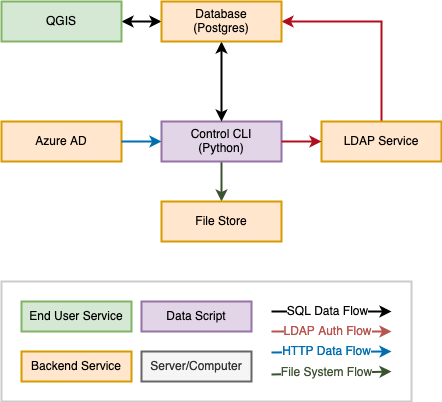

The diagram above was exported from draw.io. Its source (the exported page's mxGraphModel, read from the mxfile embedded in the PNG):
<mxGraphModel dx="914" dy="617" grid="1" gridSize="10" guides="1" tooltips="1" connect="1" arrows="1" fold="1" page="1" pageScale="1" pageWidth="1169" pageHeight="827" math="0" shadow="0">
  <root>
    <mxCell id="0" />
    <mxCell id="1" parent="0" />
    <mxCell id="2" value="" style="rounded=0;whiteSpace=wrap;html=1;strokeWidth=2;strokeColor=#CCCCCC;fillColor=none;" vertex="1" parent="1">
      <mxGeometry x="40" y="360" width="410" height="120" as="geometry" />
    </mxCell>
    <mxCell id="3" value="" style="endArrow=classic;html=1;rounded=0;strokeWidth=2;" edge="1" parent="1">
      <mxGeometry width="50" height="50" relative="1" as="geometry">
        <mxPoint x="310" y="390" as="sourcePoint" />
        <mxPoint x="430" y="390" as="targetPoint" />
      </mxGeometry>
    </mxCell>
    <mxCell id="4" value="SQL Data Flow" style="edgeLabel;html=1;align=center;verticalAlign=middle;resizable=0;points=[];fontSize=12;" connectable="0" vertex="1" parent="3">
      <mxGeometry x="-0.025" y="2" relative="1" as="geometry">
        <mxPoint x="-4" y="1" as="offset" />
      </mxGeometry>
    </mxCell>
    <mxCell id="5" value="" style="endArrow=classic;html=1;rounded=0;strokeWidth=2;fillColor=#f8cecc;strokeColor=#b85450;" edge="1" parent="1">
      <mxGeometry width="50" height="50" relative="1" as="geometry">
        <mxPoint x="310" y="410" as="sourcePoint" />
        <mxPoint x="430" y="410" as="targetPoint" />
      </mxGeometry>
    </mxCell>
    <mxCell id="6" value="LDAP Auth Flow" style="edgeLabel;html=1;align=center;verticalAlign=middle;resizable=0;points=[];fontSize=12;fontColor=#B85450;" connectable="0" vertex="1" parent="5">
      <mxGeometry x="-0.025" y="2" relative="1" as="geometry">
        <mxPoint x="-4" y="1" as="offset" />
      </mxGeometry>
    </mxCell>
    <mxCell id="7" value="End User Service" style="rounded=0;whiteSpace=wrap;html=1;fillColor=#d5e8d4;strokeColor=#82b366;strokeWidth=2;" vertex="1" parent="1">
      <mxGeometry x="60" y="380" width="110" height="30" as="geometry" />
    </mxCell>
    <mxCell id="8" value="Data Script" style="rounded=0;whiteSpace=wrap;html=1;fillColor=#e1d5e7;strokeColor=#9673a6;strokeWidth=2;" vertex="1" parent="1">
      <mxGeometry x="180" y="380" width="110" height="30" as="geometry" />
    </mxCell>
    <mxCell id="9" value="Backend Service" style="rounded=0;whiteSpace=wrap;html=1;fillColor=#ffe6cc;strokeColor=#d79b00;strokeWidth=2;" vertex="1" parent="1">
      <mxGeometry x="60" y="430" width="110" height="30" as="geometry" />
    </mxCell>
    <mxCell id="10" value="Server/Computer" style="rounded=0;whiteSpace=wrap;html=1;fillColor=#f5f5f5;strokeColor=#666666;fontColor=#333333;strokeWidth=2;" vertex="1" parent="1">
      <mxGeometry x="180" y="430" width="110" height="30" as="geometry" />
    </mxCell>
    <mxCell id="11" value="" style="endArrow=classic;html=1;rounded=0;strokeWidth=2;fillColor=#1ba1e2;strokeColor=#006EAF;fontColor=#006EAF;" edge="1" parent="1">
      <mxGeometry width="50" height="50" relative="1" as="geometry">
        <mxPoint x="310" y="431.0000000000001" as="sourcePoint" />
        <mxPoint x="430" y="430" as="targetPoint" />
      </mxGeometry>
    </mxCell>
    <mxCell id="12" value="HTTP Data Flow" style="edgeLabel;html=1;align=center;verticalAlign=middle;resizable=0;points=[];fontSize=12;fontColor=#006EAF;" connectable="0" vertex="1" parent="11">
      <mxGeometry x="-0.025" y="2" relative="1" as="geometry">
        <mxPoint x="-4" y="1" as="offset" />
      </mxGeometry>
    </mxCell>
    <mxCell id="13" style="edgeStyle=orthogonalEdgeStyle;rounded=0;orthogonalLoop=1;jettySize=auto;html=1;exitX=1;exitY=0.5;exitDx=0;exitDy=0;strokeWidth=2;startArrow=classic;startFill=1;entryX=0.5;entryY=1;entryDx=0;entryDy=0;" edge="1" source="14" target="22" parent="1">
      <mxGeometry relative="1" as="geometry">
        <mxPoint x="210" y="150" as="targetPoint" />
        <Array as="points" />
      </mxGeometry>
    </mxCell>
    <mxCell id="14" value="QGIS" style="rounded=0;whiteSpace=wrap;html=1;fillColor=#d5e8d4;strokeColor=#82b366;strokeWidth=2;" vertex="1" parent="1">
      <mxGeometry x="40" y="80" width="120" height="40" as="geometry" />
    </mxCell>
    <mxCell id="15" style="edgeStyle=orthogonalEdgeStyle;rounded=0;orthogonalLoop=1;jettySize=auto;html=1;exitX=0.5;exitY=1;exitDx=0;exitDy=0;entryX=0.5;entryY=0;entryDx=0;entryDy=0;strokeWidth=2;fillColor=#6d8764;strokeColor=#3A5431;" edge="1" source="16" target="24" parent="1">
      <mxGeometry relative="1" as="geometry" />
    </mxCell>
    <mxCell id="16" value="&lt;div&gt;Control CLI&lt;/div&gt;&lt;div&gt;(Python)&lt;br&gt;&lt;/div&gt;" style="rounded=0;whiteSpace=wrap;html=1;fillColor=#e1d5e7;strokeColor=#9673a6;strokeWidth=2;" vertex="1" parent="1">
      <mxGeometry x="200" y="200" width="120" height="40" as="geometry" />
    </mxCell>
    <mxCell id="17" style="edgeStyle=orthogonalEdgeStyle;rounded=0;orthogonalLoop=1;jettySize=auto;html=1;strokeWidth=2;jumpStyle=none;strokeColor=#B10D1D;exitX=0.5;exitY=0;exitDx=0;exitDy=0;entryX=0.5;entryY=0;entryDx=0;entryDy=0;" edge="1" source="18" target="22" parent="1">
      <mxGeometry relative="1" as="geometry">
        <mxPoint x="870" y="430" as="sourcePoint" />
        <Array as="points">
          <mxPoint x="420" y="100" />
        </Array>
        <mxPoint x="570" y="190" as="targetPoint" />
      </mxGeometry>
    </mxCell>
    <mxCell id="18" value="LDAP Service" style="rounded=0;whiteSpace=wrap;html=1;fillColor=#ffe6cc;strokeColor=#d79b00;strokeWidth=2;" vertex="1" parent="1">
      <mxGeometry x="360" y="200" width="120" height="40" as="geometry" />
    </mxCell>
    <mxCell id="19" value="Azure AD" style="rounded=0;whiteSpace=wrap;html=1;fillColor=#ffe6cc;strokeColor=#d79b00;strokeWidth=2;" vertex="1" parent="1">
      <mxGeometry x="40" y="200" width="120" height="40" as="geometry" />
    </mxCell>
    <mxCell id="20" style="edgeStyle=orthogonalEdgeStyle;rounded=0;orthogonalLoop=1;jettySize=auto;html=1;exitX=1;exitY=0.5;exitDx=0;exitDy=0;strokeWidth=2;fillColor=#1ba1e2;strokeColor=#006EAF;entryX=0;entryY=0.5;entryDx=0;entryDy=0;" edge="1" source="19" target="16" parent="1">
      <mxGeometry relative="1" as="geometry">
        <mxPoint x="350" y="480" as="sourcePoint" />
        <mxPoint x="360" y="340" as="targetPoint" />
        <Array as="points">
          <mxPoint x="180" y="220" />
          <mxPoint x="180" y="220" />
        </Array>
      </mxGeometry>
    </mxCell>
    <mxCell id="21" style="edgeStyle=orthogonalEdgeStyle;rounded=0;orthogonalLoop=1;jettySize=auto;html=1;exitX=0.5;exitY=0;exitDx=0;exitDy=0;startArrow=classic;startFill=1;endArrow=classic;endFill=1;strokeWidth=2;entryX=1;entryY=0.5;entryDx=0;entryDy=0;" edge="1" source="16" target="22" parent="1">
      <mxGeometry relative="1" as="geometry">
        <Array as="points">
          <mxPoint x="260" y="180" />
          <mxPoint x="260" y="180" />
        </Array>
        <mxPoint x="499.97" y="640" as="sourcePoint" />
        <mxPoint x="340" y="220" as="targetPoint" />
      </mxGeometry>
    </mxCell>
    <mxCell id="22" value="&lt;div&gt;Database&lt;/div&gt;&lt;div&gt;(Postgres)&lt;/div&gt;" style="rounded=0;whiteSpace=wrap;html=1;fillColor=#ffe6cc;strokeColor=#d79b00;strokeWidth=2;horizontal=0;rotation=90;" vertex="1" parent="1">
      <mxGeometry x="240" y="40" width="40" height="120" as="geometry" />
    </mxCell>
    <mxCell id="23" style="edgeStyle=orthogonalEdgeStyle;rounded=0;orthogonalLoop=1;jettySize=auto;html=1;strokeWidth=2;jumpStyle=arc;strokeColor=#B10D1D;exitX=1;exitY=0.5;exitDx=0;exitDy=0;entryX=0;entryY=0.5;entryDx=0;entryDy=0;" edge="1" source="16" target="18" parent="1">
      <mxGeometry relative="1" as="geometry">
        <mxPoint x="610" y="210" as="sourcePoint" />
        <Array as="points">
          <mxPoint x="340" y="220" />
          <mxPoint x="340" y="220" />
        </Array>
        <mxPoint x="600" y="300" as="targetPoint" />
      </mxGeometry>
    </mxCell>
    <mxCell id="24" value="File Store" style="rounded=0;whiteSpace=wrap;html=1;fillColor=#ffe6cc;strokeColor=#d79b00;strokeWidth=2;" vertex="1" parent="1">
      <mxGeometry x="200" y="280" width="120" height="40" as="geometry" />
    </mxCell>
    <mxCell id="25" value="" style="endArrow=classic;html=1;rounded=0;strokeWidth=2;fillColor=#6d8764;strokeColor=#3A5431;fontColor=#006EAF;" edge="1" parent="1">
      <mxGeometry width="50" height="50" relative="1" as="geometry">
        <mxPoint x="310" y="453.0000000000001" as="sourcePoint" />
        <mxPoint x="430" y="450" as="targetPoint" />
      </mxGeometry>
    </mxCell>
    <mxCell id="26" value="File System Flow" style="edgeLabel;html=1;align=center;verticalAlign=middle;resizable=0;points=[];fontSize=12;fontColor=#3f5334;" connectable="0" vertex="1" parent="25">
      <mxGeometry x="-0.025" y="2" relative="1" as="geometry">
        <mxPoint x="-4" y="1" as="offset" />
      </mxGeometry>
    </mxCell>
  </root>
</mxGraphModel>